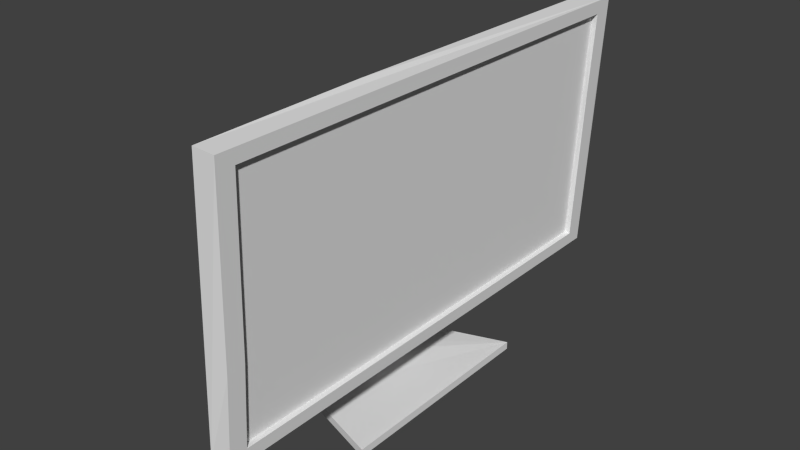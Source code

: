 # Source: monitor.blend  (saved by Blender 2.75.0; exported with 4.5.12 LTS)
import bpy
from mathutils import Matrix  # noqa: F401  (used for matrix-valued properties, if any)

bpy.ops.wm.read_factory_settings(use_empty=True)
scene = bpy.context.scene
scene.name = 'Scene'

# ---- collections
col_collection_1 = bpy.data.collections.new('Collection 1'); scene.collection.children.link(col_collection_1)

# ---- world
world_world = bpy.data.worlds.new('World'); scene.world = world_world
world_world.color = (0.05088, 0.05088, 0.05088)
world_world.use_sun_shadow = False
world_world.sun_shadow_jitter_overblur = 0.0
world_world.cycles.sampling_method = 'MANUAL'
world_world.cycles.sample_map_resolution = 256

# ---- meshes
me_cube_001 = bpy.data.meshes.new('Cube.001')
me_cube_001.from_pydata([(0.1477, -1.478, 0.3664), (0.2292, -1.489, 1.962), (0.1447, 1.488, 0.3721), (0.2295, 1.478, 1.95), (0.2756, -1.478, 0.3595), (0.357, -1.488, 1.956), (0.2726, 1.488, 0.3653), (0.3574, 1.478, 1.943), (0.3534, 1.372, 1.865), (0.2768, 1.382, 0.4409), (0.3533, -1.382, 1.877), (0.2798, -1.372, 0.4358), (0.3204, 1.372, 1.866), (0.2437, 1.382, 0.4427), (0.3202, -1.382, 1.879), (0.2468, -1.372, 0.4376), (0.2279, -0.497, 1.967), (0.144, 0.497, 0.3787), (0.3301, 1.472, 1.408), (0.3045, -1.473, 0.8849), (0.3287, 1.368, 1.383), (0.3058, -1.368, 0.9108), (0.2067, -0.493, 1.546), (0.1582, -0.4906, 0.585), (0.2065, 0.4893, 1.541), (0.1555, 0.4949, 0.5905), (0.005901, -0.3253, 1.512), (-0.1297, -0.3245, 0.7265), (0.005814, 0.323, 1.509), (-0.1338, 0.3264, 0.7353), (0.03182, 0.1994, 0.6362), (0.03644, -0.1982, 0.6257), (-0.09426, 0.2014, 0.7118), (-0.09002, -0.2004, 0.7023), (-0.079, 0.2005, 0.03327), (-0.07526, -0.201, 0.0248), (-0.214, 0.2026, 0.03326), (-0.2103, -0.2033, 0.0248), (0.3316, 0.6563, 0.018), (0.3328, -0.6511, 0.01416), (-0.2649, 0.4549, 0.0183), (-0.2641, -0.4514, 0.01544), (0.3316, 0.6564, -0.02808), (0.3326, -0.6517, -0.03166), (-0.2649, 0.4549, -0.02794), (-0.2642, -0.4517, -0.03034)], [], [(5, 7, 3, 16, 1), (3, 2, 17, 25, 24, 22, 16), (18, 6, 2, 3, 7), (11, 9, 13, 15), (10, 21, 11, 15, 14), (31, 33, 37, 35), (9, 20, 8, 12, 13), (1, 0, 4, 19, 5), (6, 18, 20, 9, 11, 21, 19, 4), (8, 10, 14, 12), (23, 25, 17, 0, 1, 16, 22), (25, 23, 31, 30), (32, 30, 34, 36), (7, 5, 19, 21, 10, 8, 20, 18), (33, 32, 36, 37), (30, 31, 35, 34), (26, 28, 29, 27), (24, 25, 29, 28), (23, 22, 26, 27), (22, 24, 28, 26), (0, 17, 2, 6, 4), (23, 27, 33, 31), (34, 35, 37, 41, 39, 38, 40, 36), (14, 15, 13, 12), (39, 41, 45, 43), (37, 36, 40, 41), (27, 29, 25, 30, 32, 33), (42, 43, 45, 44), (38, 39, 43, 42), (40, 38, 42, 44), (41, 40, 44, 45)])
me_cube_001.use_remesh_preserve_volume = False
me_cube_001.use_remesh_preserve_attributes = False
me_cube_001.use_mirror_vertex_groups = False
me_cube_001.update()

# ---- objects
ob_cube = bpy.data.objects.new('Cube', me_cube_001)

# ---- transforms, parenting, visibility, modifiers, constraints
ob_cube.location = (0.0, 0.0, 0.0)
ob_cube.scale = (0.4193, 0.4193, 0.4193)
ob_cube.lineart.crease_threshold = 0.0

# ---- collection membership
col_collection_1.objects.link(ob_cube)

# ---- scene / render settings (as saved in the file)
scene.frame_start = 1; scene.frame_end = 250; scene.frame_set(1)
scene.render.engine = 'BLENDER_EEVEE_NEXT'
scene.render.resolution_percentage = 50
scene.render.dither_intensity = 0.0
scene.cycles.use_denoising = False
scene.cycles.samples = 10
scene.cycles.sampling_pattern = 'TABULATED_SOBOL'
scene.cycles.light_sampling_threshold = 0.0
scene.cycles.use_adaptive_sampling = False
scene.cycles.use_light_tree = False
scene.cycles.blur_glossy = 0.0
scene.cycles.pixel_filter_type = 'GAUSSIAN'
scene.cycles.sample_clamp_indirect = 0.0
scene.view_settings.view_transform = 'Standard'
bpy.context.view_layer.update()

# ---- added for rendering (the .blend has no active camera and no usable light): camera, sun
cam_auto = bpy.data.cameras.new('AutoCamera')
cam_auto.lens = 50.0
cam_auto.sensor_width = 36.0
cam_auto.clip_end = 1000.0
ob_auto_camera = bpy.data.objects.new('AutoCamera', cam_auto)
scene.collection.objects.link(ob_auto_camera)
ob_auto_camera.location = (1.4313, -1.69432, 1.53534)
ob_auto_camera.rotation_euler = (1.09748, -7.21219e-08, 0.694738)
scene.camera = ob_auto_camera
light_auto_sun = bpy.data.lights.new('AutoSun', 'SUN')
light_auto_sun.energy = 3.0
light_auto_sun.angle = 0.0523599
ob_auto_sun = bpy.data.objects.new('AutoSun', light_auto_sun)
scene.collection.objects.link(ob_auto_sun)
ob_auto_sun.rotation_euler = (0.872665, 0.174533, 0.523599)
bpy.context.view_layer.update()
